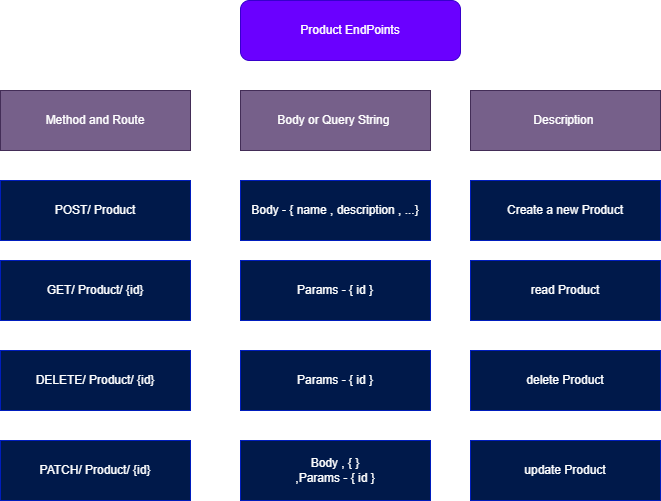

The diagram above was exported from draw.io. Its source (the exported page's mxGraphModel, read from the mxfile embedded in the PNG):
<mxGraphModel dx="128" dy="729" grid="1" gridSize="10" guides="1" tooltips="1" connect="1" arrows="1" fold="1" page="1" pageScale="1" pageWidth="850" pageHeight="1100" math="0" shadow="0">
  <root>
    <mxCell id="0" />
    <mxCell id="1" parent="0" />
    <mxCell id="2" value="POST/ Product" style="rounded=0;whiteSpace=wrap;html=1;fillColor=#00194A;fontColor=#ffffff;strokeColor=#001DBC;" parent="1" vertex="1">
      <mxGeometry x="1470" y="210" width="190" height="60" as="geometry" />
    </mxCell>
    <mxCell id="3" value="GET/ Product/ {id}" style="rounded=0;whiteSpace=wrap;html=1;fillColor=#00194A;fontColor=#ffffff;strokeColor=#001DBC;" parent="1" vertex="1">
      <mxGeometry x="1470" y="290" width="190" height="60" as="geometry" />
    </mxCell>
    <mxCell id="4" value="DELETE/ Product/ {id}" style="rounded=0;whiteSpace=wrap;html=1;fillColor=#00194A;fontColor=#ffffff;strokeColor=#001DBC;" parent="1" vertex="1">
      <mxGeometry x="1470" y="380" width="190" height="60" as="geometry" />
    </mxCell>
    <mxCell id="5" value="PATCH/ Product/ {id}" style="rounded=0;whiteSpace=wrap;html=1;fillColor=#00194A;fontColor=#ffffff;strokeColor=#001DBC;" parent="1" vertex="1">
      <mxGeometry x="1470" y="470" width="190" height="60" as="geometry" />
    </mxCell>
    <mxCell id="6" value="Body - { name , description , ...}" style="rounded=0;whiteSpace=wrap;html=1;fillColor=#00194A;fontColor=#ffffff;strokeColor=#001DBC;" parent="1" vertex="1">
      <mxGeometry x="1710" y="210" width="190" height="60" as="geometry" />
    </mxCell>
    <mxCell id="7" value="Params - { id }" style="rounded=0;whiteSpace=wrap;html=1;fillColor=#00194A;fontColor=#ffffff;strokeColor=#001DBC;" parent="1" vertex="1">
      <mxGeometry x="1710" y="290" width="190" height="60" as="geometry" />
    </mxCell>
    <mxCell id="8" value="Params - { id }" style="rounded=0;whiteSpace=wrap;html=1;fillColor=#00194A;fontColor=#ffffff;strokeColor=#001DBC;" parent="1" vertex="1">
      <mxGeometry x="1710" y="380" width="190" height="60" as="geometry" />
    </mxCell>
    <mxCell id="9" value="Body , { }&lt;br&gt;,Params - { id }" style="rounded=0;whiteSpace=wrap;html=1;fillColor=#00194A;fontColor=#ffffff;strokeColor=#001DBC;" parent="1" vertex="1">
      <mxGeometry x="1710" y="470" width="190" height="60" as="geometry" />
    </mxCell>
    <mxCell id="10" value="Create a new Product" style="rounded=0;whiteSpace=wrap;html=1;fillColor=#00194A;fontColor=#ffffff;strokeColor=#001DBC;" parent="1" vertex="1">
      <mxGeometry x="1940" y="210" width="190" height="60" as="geometry" />
    </mxCell>
    <mxCell id="11" value="read Product" style="rounded=0;whiteSpace=wrap;html=1;fillColor=#00194A;fontColor=#ffffff;strokeColor=#001DBC;" parent="1" vertex="1">
      <mxGeometry x="1940" y="290" width="190" height="60" as="geometry" />
    </mxCell>
    <mxCell id="12" value="delete Product" style="rounded=0;whiteSpace=wrap;html=1;fillColor=#00194A;fontColor=#ffffff;strokeColor=#001DBC;" parent="1" vertex="1">
      <mxGeometry x="1940" y="380" width="190" height="60" as="geometry" />
    </mxCell>
    <mxCell id="13" value="update Product" style="rounded=0;whiteSpace=wrap;html=1;fillColor=#00194A;fontColor=#ffffff;strokeColor=#001DBC;" parent="1" vertex="1">
      <mxGeometry x="1940" y="470" width="190" height="60" as="geometry" />
    </mxCell>
    <mxCell id="14" value="Method and Route" style="rounded=0;whiteSpace=wrap;html=1;fillColor=#76608a;fontColor=#ffffff;strokeColor=#432D57;" parent="1" vertex="1">
      <mxGeometry x="1470" y="120" width="190" height="60" as="geometry" />
    </mxCell>
    <mxCell id="15" value="Body or Query String&amp;nbsp;" style="rounded=0;whiteSpace=wrap;html=1;fillColor=#76608a;fontColor=#ffffff;strokeColor=#432D57;" parent="1" vertex="1">
      <mxGeometry x="1710" y="120" width="190" height="60" as="geometry" />
    </mxCell>
    <mxCell id="16" value="Description&amp;nbsp;" style="rounded=0;whiteSpace=wrap;html=1;fillColor=#76608a;fontColor=#ffffff;strokeColor=#432D57;" parent="1" vertex="1">
      <mxGeometry x="1940" y="120" width="190" height="60" as="geometry" />
    </mxCell>
    <mxCell id="17" value="Product EndPoints" style="rounded=1;whiteSpace=wrap;html=1;fontSize=12;fillColor=#6a00ff;fontColor=#ffffff;strokeColor=#3700CC;" parent="1" vertex="1">
      <mxGeometry x="1710" y="30" width="220" height="60" as="geometry" />
    </mxCell>
  </root>
</mxGraphModel>